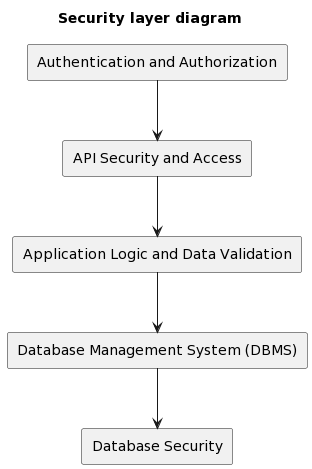

The diagram above was rendered by PlantUML. Its source (embedded in the PNG):
@startuml
title Security layer diagram

    rectangle "Authentication and Authorization" as auth
    rectangle "API Security and Access" as api
    rectangle "Application Logic and Data Validation" as logic
    rectangle "Database Management System (DBMS)" as dbms
    rectangle "Database Security" as db_security

    auth --> api
    api --> logic
    logic --> dbms
    dbms --> db_security
@enduml